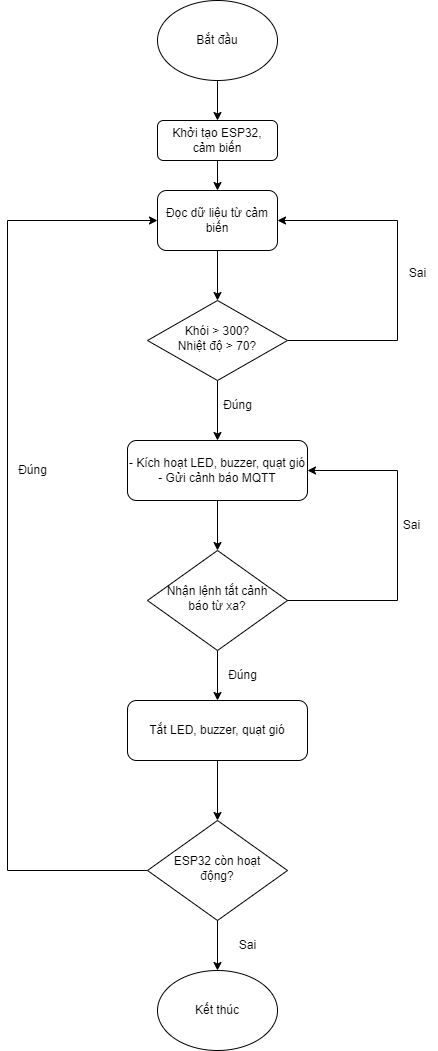

The diagram above was exported from draw.io. Its source (the exported page's mxGraphModel, read from the mxfile embedded in the PNG):
<mxGraphModel dx="2012" dy="2287" grid="1" gridSize="10" guides="1" tooltips="1" connect="1" arrows="1" fold="1" page="1" pageScale="1" pageWidth="827" pageHeight="1169" math="0" shadow="0">
  <root>
    <mxCell id="WIyWlLk6GJQsqaUBKTNV-0" />
    <mxCell id="WIyWlLk6GJQsqaUBKTNV-1" parent="WIyWlLk6GJQsqaUBKTNV-0" />
    <mxCell id="L1Rofd7S1x-41pnNHTTS-4" value="" style="edgeStyle=orthogonalEdgeStyle;rounded=0;orthogonalLoop=1;jettySize=auto;html=1;" edge="1" parent="WIyWlLk6GJQsqaUBKTNV-1" source="WIyWlLk6GJQsqaUBKTNV-3" target="L1Rofd7S1x-41pnNHTTS-2">
      <mxGeometry relative="1" as="geometry" />
    </mxCell>
    <mxCell id="WIyWlLk6GJQsqaUBKTNV-3" value="Khởi tạo ESP32,&lt;div&gt;cảm biến&lt;/div&gt;" style="rounded=1;whiteSpace=wrap;html=1;fontSize=12;glass=0;strokeWidth=1;shadow=0;" parent="WIyWlLk6GJQsqaUBKTNV-1" vertex="1">
      <mxGeometry x="160" y="80" width="120" height="40" as="geometry" />
    </mxCell>
    <mxCell id="L1Rofd7S1x-41pnNHTTS-10" style="edgeStyle=orthogonalEdgeStyle;rounded=0;orthogonalLoop=1;jettySize=auto;html=1;exitX=0.5;exitY=1;exitDx=0;exitDy=0;entryX=0.5;entryY=0;entryDx=0;entryDy=0;" edge="1" parent="WIyWlLk6GJQsqaUBKTNV-1" source="WIyWlLk6GJQsqaUBKTNV-6" target="L1Rofd7S1x-41pnNHTTS-9">
      <mxGeometry relative="1" as="geometry" />
    </mxCell>
    <mxCell id="L1Rofd7S1x-41pnNHTTS-11" style="edgeStyle=orthogonalEdgeStyle;rounded=0;orthogonalLoop=1;jettySize=auto;html=1;entryX=1;entryY=0.5;entryDx=0;entryDy=0;" edge="1" parent="WIyWlLk6GJQsqaUBKTNV-1" source="WIyWlLk6GJQsqaUBKTNV-6" target="L1Rofd7S1x-41pnNHTTS-2">
      <mxGeometry relative="1" as="geometry">
        <mxPoint x="360" y="180" as="targetPoint" />
        <Array as="points">
          <mxPoint x="400" y="300" />
          <mxPoint x="400" y="180" />
        </Array>
      </mxGeometry>
    </mxCell>
    <mxCell id="WIyWlLk6GJQsqaUBKTNV-6" value="Khói &amp;gt; 300?&lt;div&gt;Nhiệt độ &amp;gt; 70?&lt;/div&gt;" style="rhombus;whiteSpace=wrap;html=1;shadow=0;fontFamily=Helvetica;fontSize=12;align=center;strokeWidth=1;spacing=6;spacingTop=-4;" parent="WIyWlLk6GJQsqaUBKTNV-1" vertex="1">
      <mxGeometry x="150" y="260" width="140" height="80" as="geometry" />
    </mxCell>
    <mxCell id="L1Rofd7S1x-41pnNHTTS-6" style="edgeStyle=orthogonalEdgeStyle;rounded=0;orthogonalLoop=1;jettySize=auto;html=1;entryX=0.5;entryY=0;entryDx=0;entryDy=0;" edge="1" parent="WIyWlLk6GJQsqaUBKTNV-1" source="L1Rofd7S1x-41pnNHTTS-0" target="WIyWlLk6GJQsqaUBKTNV-3">
      <mxGeometry relative="1" as="geometry" />
    </mxCell>
    <mxCell id="L1Rofd7S1x-41pnNHTTS-0" value="Bắt đầu" style="ellipse;whiteSpace=wrap;html=1;" vertex="1" parent="WIyWlLk6GJQsqaUBKTNV-1">
      <mxGeometry x="160" y="-40" width="120" height="80" as="geometry" />
    </mxCell>
    <mxCell id="L1Rofd7S1x-41pnNHTTS-7" style="edgeStyle=orthogonalEdgeStyle;rounded=0;orthogonalLoop=1;jettySize=auto;html=1;entryX=0.5;entryY=0;entryDx=0;entryDy=0;" edge="1" parent="WIyWlLk6GJQsqaUBKTNV-1" source="L1Rofd7S1x-41pnNHTTS-2" target="WIyWlLk6GJQsqaUBKTNV-6">
      <mxGeometry relative="1" as="geometry" />
    </mxCell>
    <mxCell id="L1Rofd7S1x-41pnNHTTS-2" value="Đọc dữ liệu từ cảm biến" style="rounded=1;whiteSpace=wrap;html=1;" vertex="1" parent="WIyWlLk6GJQsqaUBKTNV-1">
      <mxGeometry x="160" y="150" width="120" height="60" as="geometry" />
    </mxCell>
    <mxCell id="L1Rofd7S1x-41pnNHTTS-15" style="edgeStyle=orthogonalEdgeStyle;rounded=0;orthogonalLoop=1;jettySize=auto;html=1;entryX=0.5;entryY=0;entryDx=0;entryDy=0;" edge="1" parent="WIyWlLk6GJQsqaUBKTNV-1" source="L1Rofd7S1x-41pnNHTTS-9" target="L1Rofd7S1x-41pnNHTTS-14">
      <mxGeometry relative="1" as="geometry" />
    </mxCell>
    <mxCell id="L1Rofd7S1x-41pnNHTTS-9" value="- Kích hoạt LED, buzzer, quạt gió&lt;div&gt;- Gửi cảnh báo MQTT&lt;/div&gt;" style="rounded=1;whiteSpace=wrap;html=1;" vertex="1" parent="WIyWlLk6GJQsqaUBKTNV-1">
      <mxGeometry x="130" y="400" width="180" height="60" as="geometry" />
    </mxCell>
    <mxCell id="L1Rofd7S1x-41pnNHTTS-12" value="Sai" style="text;html=1;align=center;verticalAlign=middle;resizable=0;points=[];autosize=1;strokeColor=none;fillColor=none;" vertex="1" parent="WIyWlLk6GJQsqaUBKTNV-1">
      <mxGeometry x="400" y="218" width="40" height="30" as="geometry" />
    </mxCell>
    <mxCell id="L1Rofd7S1x-41pnNHTTS-13" value="Đúng" style="text;html=1;align=center;verticalAlign=middle;resizable=0;points=[];autosize=1;strokeColor=none;fillColor=none;" vertex="1" parent="WIyWlLk6GJQsqaUBKTNV-1">
      <mxGeometry x="215" y="350" width="50" height="30" as="geometry" />
    </mxCell>
    <mxCell id="L1Rofd7S1x-41pnNHTTS-20" style="edgeStyle=orthogonalEdgeStyle;rounded=0;orthogonalLoop=1;jettySize=auto;html=1;entryX=0.5;entryY=0;entryDx=0;entryDy=0;" edge="1" parent="WIyWlLk6GJQsqaUBKTNV-1" source="L1Rofd7S1x-41pnNHTTS-14" target="L1Rofd7S1x-41pnNHTTS-18">
      <mxGeometry relative="1" as="geometry" />
    </mxCell>
    <mxCell id="L1Rofd7S1x-41pnNHTTS-14" value="Nhận lệnh tắt cảnh&lt;div&gt;báo từ xa?&lt;/div&gt;" style="rhombus;whiteSpace=wrap;html=1;shadow=0;fontFamily=Helvetica;fontSize=12;align=center;strokeWidth=1;spacing=6;spacingTop=-4;" vertex="1" parent="WIyWlLk6GJQsqaUBKTNV-1">
      <mxGeometry x="150" y="510" width="140" height="100" as="geometry" />
    </mxCell>
    <mxCell id="L1Rofd7S1x-41pnNHTTS-16" style="edgeStyle=orthogonalEdgeStyle;rounded=0;orthogonalLoop=1;jettySize=auto;html=1;exitX=1;exitY=0.5;exitDx=0;exitDy=0;entryX=1;entryY=0.5;entryDx=0;entryDy=0;" edge="1" parent="WIyWlLk6GJQsqaUBKTNV-1" source="L1Rofd7S1x-41pnNHTTS-14" target="L1Rofd7S1x-41pnNHTTS-9">
      <mxGeometry relative="1" as="geometry">
        <mxPoint x="340" y="440" as="targetPoint" />
        <mxPoint x="360" y="560" as="sourcePoint" />
        <Array as="points">
          <mxPoint x="400" y="560" />
          <mxPoint x="400" y="430" />
        </Array>
      </mxGeometry>
    </mxCell>
    <mxCell id="L1Rofd7S1x-41pnNHTTS-17" value="Sai" style="text;html=1;align=center;verticalAlign=middle;resizable=0;points=[];autosize=1;strokeColor=none;fillColor=none;" vertex="1" parent="WIyWlLk6GJQsqaUBKTNV-1">
      <mxGeometry x="394" y="470" width="40" height="30" as="geometry" />
    </mxCell>
    <mxCell id="L1Rofd7S1x-41pnNHTTS-24" style="edgeStyle=orthogonalEdgeStyle;rounded=0;orthogonalLoop=1;jettySize=auto;html=1;entryX=0;entryY=0.5;entryDx=0;entryDy=0;exitX=0;exitY=0.5;exitDx=0;exitDy=0;" edge="1" parent="WIyWlLk6GJQsqaUBKTNV-1" source="L1Rofd7S1x-41pnNHTTS-25" target="L1Rofd7S1x-41pnNHTTS-2">
      <mxGeometry relative="1" as="geometry">
        <mxPoint x="140" y="280" as="targetPoint" />
        <mxPoint x="119.99999999999989" y="830.037037037037" as="sourcePoint" />
        <Array as="points">
          <mxPoint x="10" y="830" />
          <mxPoint x="10" y="180" />
        </Array>
      </mxGeometry>
    </mxCell>
    <mxCell id="L1Rofd7S1x-41pnNHTTS-27" style="edgeStyle=orthogonalEdgeStyle;rounded=0;orthogonalLoop=1;jettySize=auto;html=1;entryX=0.5;entryY=0;entryDx=0;entryDy=0;" edge="1" parent="WIyWlLk6GJQsqaUBKTNV-1" source="L1Rofd7S1x-41pnNHTTS-18" target="L1Rofd7S1x-41pnNHTTS-25">
      <mxGeometry relative="1" as="geometry" />
    </mxCell>
    <mxCell id="L1Rofd7S1x-41pnNHTTS-18" value="Tắt LED, buzzer, quạt gió" style="rounded=1;whiteSpace=wrap;html=1;" vertex="1" parent="WIyWlLk6GJQsqaUBKTNV-1">
      <mxGeometry x="130" y="660" width="180" height="60" as="geometry" />
    </mxCell>
    <mxCell id="L1Rofd7S1x-41pnNHTTS-23" value="Đúng" style="text;html=1;align=center;verticalAlign=middle;resizable=0;points=[];autosize=1;strokeColor=none;fillColor=none;" vertex="1" parent="WIyWlLk6GJQsqaUBKTNV-1">
      <mxGeometry x="220" y="620" width="50" height="30" as="geometry" />
    </mxCell>
    <mxCell id="L1Rofd7S1x-41pnNHTTS-32" style="edgeStyle=orthogonalEdgeStyle;rounded=0;orthogonalLoop=1;jettySize=auto;html=1;entryX=0.5;entryY=0;entryDx=0;entryDy=0;" edge="1" parent="WIyWlLk6GJQsqaUBKTNV-1" source="L1Rofd7S1x-41pnNHTTS-25" target="L1Rofd7S1x-41pnNHTTS-29">
      <mxGeometry relative="1" as="geometry" />
    </mxCell>
    <mxCell id="L1Rofd7S1x-41pnNHTTS-25" value="ESP32 còn hoạt&lt;div&gt;động?&lt;/div&gt;" style="rhombus;whiteSpace=wrap;html=1;shadow=0;fontFamily=Helvetica;fontSize=12;align=center;strokeWidth=1;spacing=6;spacingTop=-4;" vertex="1" parent="WIyWlLk6GJQsqaUBKTNV-1">
      <mxGeometry x="150" y="780" width="140" height="100" as="geometry" />
    </mxCell>
    <mxCell id="L1Rofd7S1x-41pnNHTTS-28" value="Đúng" style="text;html=1;align=center;verticalAlign=middle;resizable=0;points=[];autosize=1;strokeColor=none;fillColor=none;" vertex="1" parent="WIyWlLk6GJQsqaUBKTNV-1">
      <mxGeometry x="10" y="415" width="50" height="30" as="geometry" />
    </mxCell>
    <mxCell id="L1Rofd7S1x-41pnNHTTS-29" value="Kết thúc" style="ellipse;whiteSpace=wrap;html=1;" vertex="1" parent="WIyWlLk6GJQsqaUBKTNV-1">
      <mxGeometry x="160" y="930" width="120" height="80" as="geometry" />
    </mxCell>
    <mxCell id="L1Rofd7S1x-41pnNHTTS-31" value="Sai" style="text;html=1;align=center;verticalAlign=middle;resizable=0;points=[];autosize=1;strokeColor=none;fillColor=none;" vertex="1" parent="WIyWlLk6GJQsqaUBKTNV-1">
      <mxGeometry x="230" y="890" width="40" height="30" as="geometry" />
    </mxCell>
  </root>
</mxGraphModel>